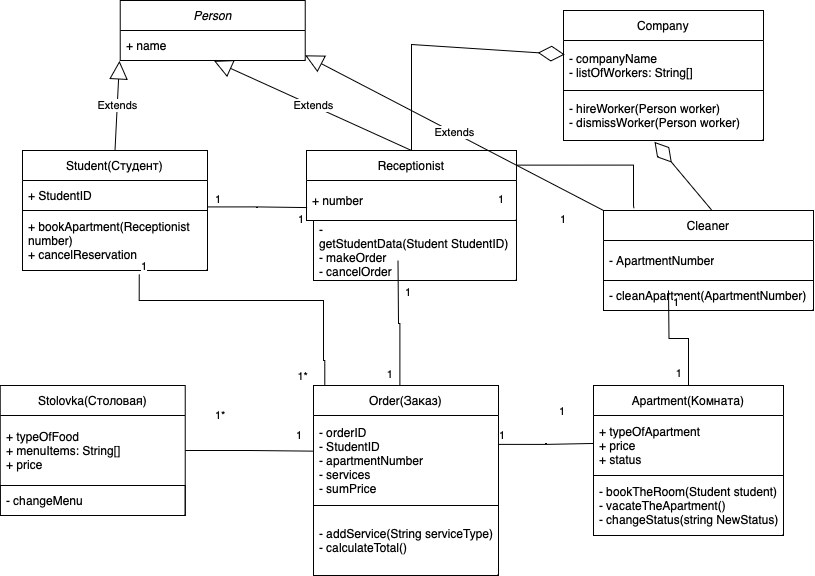

The diagram above was exported from draw.io. Its source (the exported page's mxGraphModel, read from the mxfile embedded in the PNG):
<mxGraphModel dx="1172" dy="518" grid="1" gridSize="10" guides="1" tooltips="1" connect="1" arrows="1" fold="1" page="1" pageScale="1" pageWidth="850" pageHeight="1100" math="0" shadow="0" extFonts="Permanent Marker^https://fonts.googleapis.com/css?family=Permanent+Marker">
  <root>
    <mxCell id="0" />
    <mxCell id="1" parent="0" />
    <mxCell id="xkdvy3rVlE1kGI5gku1Z-3" value="&lt;i&gt;Person&lt;/i&gt;" style="swimlane;fontStyle=0;childLayout=stackLayout;horizontal=1;startSize=30;horizontalStack=0;resizeParent=1;resizeParentMax=0;resizeLast=0;collapsible=1;marginBottom=0;whiteSpace=wrap;html=1;" parent="1" vertex="1">
      <mxGeometry x="146.73" y="10" width="185" height="60" as="geometry">
        <mxRectangle x="146.73" y="10" width="80" height="30" as="alternateBounds" />
      </mxGeometry>
    </mxCell>
    <mxCell id="xkdvy3rVlE1kGI5gku1Z-4" value="+ name" style="text;strokeColor=none;fillColor=none;align=left;verticalAlign=middle;spacingLeft=4;spacingRight=4;overflow=hidden;points=[[0,0.5],[1,0.5]];portConstraint=eastwest;rotatable=0;whiteSpace=wrap;html=1;" parent="xkdvy3rVlE1kGI5gku1Z-3" vertex="1">
      <mxGeometry y="30" width="185" height="30" as="geometry" />
    </mxCell>
    <mxCell id="xkdvy3rVlE1kGI5gku1Z-7" value="Student(Студент)" style="swimlane;fontStyle=0;childLayout=stackLayout;horizontal=1;startSize=30;horizontalStack=0;resizeParent=1;resizeParentMax=0;resizeLast=0;collapsible=1;marginBottom=0;whiteSpace=wrap;html=1;" parent="1" vertex="1">
      <mxGeometry x="49" y="160" width="185" height="120" as="geometry" />
    </mxCell>
    <mxCell id="xkdvy3rVlE1kGI5gku1Z-8" value="+ StudentID" style="text;strokeColor=none;fillColor=none;align=left;verticalAlign=middle;spacingLeft=4;spacingRight=4;overflow=hidden;points=[[0,0.5],[1,0.5]];portConstraint=eastwest;rotatable=0;whiteSpace=wrap;html=1;" parent="xkdvy3rVlE1kGI5gku1Z-7" vertex="1">
      <mxGeometry y="30" width="185" height="30" as="geometry" />
    </mxCell>
    <mxCell id="xkdvy3rVlE1kGI5gku1Z-9" value="+ bookApartment(Receptionist number)&lt;br&gt;+ cancelReservation" style="text;strokeColor=default;fillColor=none;align=left;verticalAlign=middle;spacingLeft=4;spacingRight=4;overflow=hidden;points=[[0,0.5],[1,0.5]];portConstraint=eastwest;rotatable=0;whiteSpace=wrap;html=1;" parent="xkdvy3rVlE1kGI5gku1Z-7" vertex="1">
      <mxGeometry y="60" width="185" height="60" as="geometry" />
    </mxCell>
    <mxCell id="xkdvy3rVlE1kGI5gku1Z-10" value="Receptionist" style="swimlane;fontStyle=0;childLayout=stackLayout;horizontal=1;startSize=30;horizontalStack=0;resizeParent=1;resizeParentMax=0;resizeLast=0;collapsible=1;marginBottom=0;whiteSpace=wrap;html=1;" parent="1" vertex="1">
      <mxGeometry x="333" y="160" width="210" height="70" as="geometry" />
    </mxCell>
    <mxCell id="xkdvy3rVlE1kGI5gku1Z-11" value="+ number" style="text;strokeColor=none;fillColor=none;align=left;verticalAlign=middle;spacingLeft=4;spacingRight=4;overflow=hidden;points=[[0,0.5],[1,0.5]];portConstraint=eastwest;rotatable=0;whiteSpace=wrap;html=1;" parent="xkdvy3rVlE1kGI5gku1Z-10" vertex="1">
      <mxGeometry y="30" width="210" height="40" as="geometry" />
    </mxCell>
    <mxCell id="xkdvy3rVlE1kGI5gku1Z-13" value="Cleaner" style="swimlane;fontStyle=0;childLayout=stackLayout;horizontal=1;startSize=30;horizontalStack=0;resizeParent=1;resizeParentMax=0;resizeLast=0;collapsible=1;marginBottom=0;whiteSpace=wrap;html=1;" parent="1" vertex="1">
      <mxGeometry x="630" y="220" width="210" height="100" as="geometry">
        <mxRectangle x="630" y="220" width="80" height="30" as="alternateBounds" />
      </mxGeometry>
    </mxCell>
    <mxCell id="xkdvy3rVlE1kGI5gku1Z-14" value="- ApartmentNumber" style="text;strokeColor=none;fillColor=none;align=left;verticalAlign=middle;spacingLeft=4;spacingRight=4;overflow=hidden;points=[[0,0.5],[1,0.5]];portConstraint=eastwest;rotatable=0;whiteSpace=wrap;html=1;" parent="xkdvy3rVlE1kGI5gku1Z-13" vertex="1">
      <mxGeometry y="30" width="210" height="40" as="geometry" />
    </mxCell>
    <mxCell id="xkdvy3rVlE1kGI5gku1Z-15" value="- cleanApartment(ApartmentNumber)" style="text;strokeColor=default;fillColor=none;align=left;verticalAlign=middle;spacingLeft=4;spacingRight=4;overflow=hidden;points=[[0,0.5],[1,0.5]];portConstraint=eastwest;rotatable=0;whiteSpace=wrap;html=1;" parent="xkdvy3rVlE1kGI5gku1Z-13" vertex="1">
      <mxGeometry y="70" width="210" height="30" as="geometry" />
    </mxCell>
    <mxCell id="xkdvy3rVlE1kGI5gku1Z-17" value="Extends" style="endArrow=block;endSize=16;endFill=0;html=1;rounded=0;entryX=-0.004;entryY=1.013;entryDx=0;entryDy=0;entryPerimeter=0;exitX=0.5;exitY=0;exitDx=0;exitDy=0;" parent="1" source="xkdvy3rVlE1kGI5gku1Z-7" target="xkdvy3rVlE1kGI5gku1Z-4" edge="1">
      <mxGeometry width="160" relative="1" as="geometry">
        <mxPoint x="290" y="210" as="sourcePoint" />
        <mxPoint x="450" y="210" as="targetPoint" />
      </mxGeometry>
    </mxCell>
    <mxCell id="xkdvy3rVlE1kGI5gku1Z-18" value="Extends" style="endArrow=block;endSize=16;endFill=0;html=1;rounded=0;entryX=0.507;entryY=1.013;entryDx=0;entryDy=0;entryPerimeter=0;exitX=0.5;exitY=0;exitDx=0;exitDy=0;" parent="1" source="xkdvy3rVlE1kGI5gku1Z-10" target="xkdvy3rVlE1kGI5gku1Z-4" edge="1">
      <mxGeometry width="160" relative="1" as="geometry">
        <mxPoint x="153" y="150" as="sourcePoint" />
        <mxPoint x="343" y="64" as="targetPoint" />
      </mxGeometry>
    </mxCell>
    <mxCell id="xkdvy3rVlE1kGI5gku1Z-19" value="Extends" style="endArrow=block;endSize=16;endFill=0;html=1;rounded=0;entryX=1;entryY=0.827;entryDx=0;entryDy=0;entryPerimeter=0;exitX=0;exitY=0;exitDx=0;exitDy=0;" parent="1" source="xkdvy3rVlE1kGI5gku1Z-13" target="xkdvy3rVlE1kGI5gku1Z-4" edge="1">
      <mxGeometry width="160" relative="1" as="geometry">
        <mxPoint x="436" y="150" as="sourcePoint" />
        <mxPoint x="437" y="90" as="targetPoint" />
      </mxGeometry>
    </mxCell>
    <mxCell id="xkdvy3rVlE1kGI5gku1Z-20" value="Apartment(Комната)" style="swimlane;fontStyle=0;childLayout=stackLayout;horizontal=1;startSize=30;horizontalStack=0;resizeParent=1;resizeParentMax=0;resizeLast=0;collapsible=1;marginBottom=0;whiteSpace=wrap;html=1;" parent="1" vertex="1">
      <mxGeometry x="620" y="395" width="190" height="150" as="geometry">
        <mxRectangle x="620" y="395" width="150" height="30" as="alternateBounds" />
      </mxGeometry>
    </mxCell>
    <mxCell id="xkdvy3rVlE1kGI5gku1Z-21" value="+ typeOfApartment&lt;br&gt;+ price&lt;br&gt;+ status" style="text;strokeColor=none;fillColor=none;align=left;verticalAlign=middle;spacingLeft=4;spacingRight=4;overflow=hidden;points=[[0,0.5],[1,0.5]];portConstraint=eastwest;rotatable=0;whiteSpace=wrap;html=1;" parent="xkdvy3rVlE1kGI5gku1Z-20" vertex="1">
      <mxGeometry y="30" width="190" height="60" as="geometry" />
    </mxCell>
    <mxCell id="xkdvy3rVlE1kGI5gku1Z-22" value="- bookTheRoom(Student student)&lt;br&gt;- vacateTheApartment()&lt;br&gt;- changeStatus(string NewStatus)" style="text;strokeColor=default;fillColor=none;align=left;verticalAlign=middle;spacingLeft=4;spacingRight=4;overflow=hidden;points=[[0,0.5],[1,0.5]];portConstraint=eastwest;rotatable=0;whiteSpace=wrap;html=1;" parent="xkdvy3rVlE1kGI5gku1Z-20" vertex="1">
      <mxGeometry y="90" width="190" height="60" as="geometry" />
    </mxCell>
    <mxCell id="xkdvy3rVlE1kGI5gku1Z-23" value="Order(Заказ)" style="swimlane;fontStyle=0;childLayout=stackLayout;horizontal=1;startSize=30;horizontalStack=0;resizeParent=1;resizeParentMax=0;resizeLast=0;collapsible=1;marginBottom=0;whiteSpace=wrap;html=1;" parent="1" vertex="1">
      <mxGeometry x="340" y="395" width="185" height="190" as="geometry">
        <mxRectangle x="340" y="395" width="110" height="30" as="alternateBounds" />
      </mxGeometry>
    </mxCell>
    <mxCell id="xkdvy3rVlE1kGI5gku1Z-24" value="- orderID&lt;br&gt;- StudentID&lt;br&gt;- apartmentNumber&lt;br&gt;- services&lt;br&gt;- sumPrice" style="text;strokeColor=none;fillColor=none;align=left;verticalAlign=middle;spacingLeft=4;spacingRight=4;overflow=hidden;points=[[0,0.5],[1,0.5]];portConstraint=eastwest;rotatable=0;whiteSpace=wrap;html=1;" parent="xkdvy3rVlE1kGI5gku1Z-23" vertex="1">
      <mxGeometry y="30" width="185" height="90" as="geometry" />
    </mxCell>
    <mxCell id="xkdvy3rVlE1kGI5gku1Z-25" value="- addService(String serviceType)&lt;br&gt;- calculateTotal()" style="text;strokeColor=default;fillColor=none;align=left;verticalAlign=middle;spacingLeft=4;spacingRight=4;overflow=hidden;points=[[0,0.5],[1,0.5]];portConstraint=eastwest;rotatable=0;whiteSpace=wrap;html=1;" parent="xkdvy3rVlE1kGI5gku1Z-23" vertex="1">
      <mxGeometry y="120" width="185" height="70" as="geometry" />
    </mxCell>
    <mxCell id="xkdvy3rVlE1kGI5gku1Z-26" value="Stolovka(Столовая)" style="swimlane;fontStyle=0;childLayout=stackLayout;horizontal=1;startSize=30;horizontalStack=0;resizeParent=1;resizeParentMax=0;resizeLast=0;collapsible=1;marginBottom=0;whiteSpace=wrap;html=1;" parent="1" vertex="1">
      <mxGeometry x="26.729999999999997" y="395" width="185" height="130" as="geometry">
        <mxRectangle x="26.729999999999997" y="395" width="150" height="30" as="alternateBounds" />
      </mxGeometry>
    </mxCell>
    <mxCell id="xkdvy3rVlE1kGI5gku1Z-27" value="+ typeOfFood&lt;br&gt;+&amp;nbsp;menuItems: String[]&lt;br&gt;+ price" style="text;strokeColor=none;fillColor=none;align=left;verticalAlign=middle;spacingLeft=4;spacingRight=4;overflow=hidden;points=[[0,0.5],[1,0.5]];portConstraint=eastwest;rotatable=0;whiteSpace=wrap;html=1;" parent="xkdvy3rVlE1kGI5gku1Z-26" vertex="1">
      <mxGeometry y="30" width="185" height="70" as="geometry" />
    </mxCell>
    <mxCell id="xkdvy3rVlE1kGI5gku1Z-28" value="- changeMenu" style="text;strokeColor=default;fillColor=none;align=left;verticalAlign=middle;spacingLeft=4;spacingRight=4;overflow=hidden;points=[[0,0.5],[1,0.5]];portConstraint=eastwest;rotatable=0;whiteSpace=wrap;html=1;" parent="xkdvy3rVlE1kGI5gku1Z-26" vertex="1">
      <mxGeometry y="100" width="185" height="30" as="geometry" />
    </mxCell>
    <mxCell id="xkdvy3rVlE1kGI5gku1Z-31" value="" style="endArrow=none;html=1;edgeStyle=orthogonalEdgeStyle;rounded=0;exitX=0.631;exitY=1.064;exitDx=0;exitDy=0;exitPerimeter=0;entryX=0.061;entryY=-0.003;entryDx=0;entryDy=0;entryPerimeter=0;" parent="1" source="xkdvy3rVlE1kGI5gku1Z-9" edge="1" target="xkdvy3rVlE1kGI5gku1Z-23">
      <mxGeometry relative="1" as="geometry">
        <mxPoint x="290" y="210" as="sourcePoint" />
        <mxPoint x="350" y="370" as="targetPoint" />
        <Array as="points">
          <mxPoint x="166" y="310" />
          <mxPoint x="350" y="310" />
          <mxPoint x="350" y="370" />
          <mxPoint x="351" y="370" />
        </Array>
      </mxGeometry>
    </mxCell>
    <mxCell id="xkdvy3rVlE1kGI5gku1Z-32" value="1" style="edgeLabel;resizable=0;html=1;align=left;verticalAlign=bottom;" parent="xkdvy3rVlE1kGI5gku1Z-31" connectable="0" vertex="1">
      <mxGeometry x="-1" relative="1" as="geometry" />
    </mxCell>
    <mxCell id="xkdvy3rVlE1kGI5gku1Z-33" value="1*" style="edgeLabel;resizable=0;html=1;align=right;verticalAlign=bottom;" parent="xkdvy3rVlE1kGI5gku1Z-31" connectable="0" vertex="1">
      <mxGeometry x="1" relative="1" as="geometry">
        <mxPoint x="-16" as="offset" />
      </mxGeometry>
    </mxCell>
    <mxCell id="xkdvy3rVlE1kGI5gku1Z-68" value="" style="endArrow=none;html=1;edgeStyle=orthogonalEdgeStyle;rounded=0;exitX=1;exitY=0.5;exitDx=0;exitDy=0;entryX=-0.003;entryY=0.396;entryDx=0;entryDy=0;entryPerimeter=0;" parent="1" source="xkdvy3rVlE1kGI5gku1Z-27" target="xkdvy3rVlE1kGI5gku1Z-24" edge="1">
      <mxGeometry relative="1" as="geometry">
        <mxPoint x="240" y="416" as="sourcePoint" />
        <mxPoint x="331" y="416" as="targetPoint" />
      </mxGeometry>
    </mxCell>
    <mxCell id="xkdvy3rVlE1kGI5gku1Z-71" value="1*" style="edgeLabel;resizable=0;html=1;align=left;verticalAlign=bottom;" parent="1" connectable="0" vertex="1">
      <mxGeometry x="176.7349999999999" y="290.00000000000006" as="geometry">
        <mxPoint x="63" y="143" as="offset" />
      </mxGeometry>
    </mxCell>
    <mxCell id="xkdvy3rVlE1kGI5gku1Z-72" value="1" style="edgeLabel;resizable=0;html=1;align=left;verticalAlign=bottom;" parent="1" connectable="0" vertex="1">
      <mxGeometry x="186.7349999999999" y="303.84000000000003" as="geometry">
        <mxPoint x="134" y="149" as="offset" />
      </mxGeometry>
    </mxCell>
    <mxCell id="xkdvy3rVlE1kGI5gku1Z-73" value="" style="endArrow=none;html=1;edgeStyle=orthogonalEdgeStyle;rounded=0;entryX=0.001;entryY=0.466;entryDx=0;entryDy=0;exitX=0.998;exitY=0.321;exitDx=0;exitDy=0;exitPerimeter=0;entryPerimeter=0;" parent="1" source="xkdvy3rVlE1kGI5gku1Z-24" target="xkdvy3rVlE1kGI5gku1Z-21" edge="1">
      <mxGeometry relative="1" as="geometry">
        <mxPoint x="520" y="410" as="sourcePoint" />
        <mxPoint x="617" y="411" as="targetPoint" />
      </mxGeometry>
    </mxCell>
    <mxCell id="xkdvy3rVlE1kGI5gku1Z-74" value="1" style="edgeLabel;resizable=0;html=1;align=left;verticalAlign=bottom;" parent="1" connectable="0" vertex="1">
      <mxGeometry x="390.0049999999999" y="303.84000000000003" as="geometry">
        <mxPoint x="134" y="149" as="offset" />
      </mxGeometry>
    </mxCell>
    <mxCell id="xkdvy3rVlE1kGI5gku1Z-75" value="1" style="edgeLabel;resizable=0;html=1;align=left;verticalAlign=bottom;" parent="1" connectable="0" vertex="1">
      <mxGeometry x="450.0049999999999" y="280" as="geometry">
        <mxPoint x="134" y="149" as="offset" />
      </mxGeometry>
    </mxCell>
    <mxCell id="xkdvy3rVlE1kGI5gku1Z-76" value="" style="endArrow=none;html=1;edgeStyle=orthogonalEdgeStyle;rounded=0;exitX=0.998;exitY=0.881;exitDx=0;exitDy=0;entryX=0.003;entryY=0.677;entryDx=0;entryDy=0;entryPerimeter=0;exitPerimeter=0;" parent="1" source="xkdvy3rVlE1kGI5gku1Z-8" target="xkdvy3rVlE1kGI5gku1Z-11" edge="1">
      <mxGeometry relative="1" as="geometry">
        <mxPoint x="235" y="219.24" as="sourcePoint" />
        <mxPoint x="332" y="220.24" as="targetPoint" />
      </mxGeometry>
    </mxCell>
    <mxCell id="xkdvy3rVlE1kGI5gku1Z-77" value="1" style="edgeLabel;resizable=0;html=1;align=left;verticalAlign=bottom;" parent="1" connectable="0" vertex="1">
      <mxGeometry x="176.735" y="290" as="geometry">
        <mxPoint x="63" y="-73" as="offset" />
      </mxGeometry>
    </mxCell>
    <mxCell id="xkdvy3rVlE1kGI5gku1Z-78" value="1" style="edgeLabel;resizable=0;html=1;align=left;verticalAlign=bottom;" parent="1" connectable="0" vertex="1">
      <mxGeometry x="259.995" y="310" as="geometry">
        <mxPoint x="63" y="-73" as="offset" />
      </mxGeometry>
    </mxCell>
    <mxCell id="xkdvy3rVlE1kGI5gku1Z-79" value="" style="endArrow=none;html=1;edgeStyle=orthogonalEdgeStyle;rounded=0;exitX=0.998;exitY=0.881;exitDx=0;exitDy=0;exitPerimeter=0;entryX=0.145;entryY=-0.022;entryDx=0;entryDy=0;entryPerimeter=0;" parent="1" edge="1" target="xkdvy3rVlE1kGI5gku1Z-13">
      <mxGeometry relative="1" as="geometry">
        <mxPoint x="543" y="174.63" as="sourcePoint" />
        <mxPoint x="660" y="215" as="targetPoint" />
        <Array as="points">
          <mxPoint x="660" y="175" />
          <mxPoint x="660" y="215" />
        </Array>
      </mxGeometry>
    </mxCell>
    <mxCell id="xkdvy3rVlE1kGI5gku1Z-80" value="1" style="edgeLabel;resizable=0;html=1;align=left;verticalAlign=bottom;" parent="1" connectable="0" vertex="1">
      <mxGeometry x="459.995" y="290" as="geometry">
        <mxPoint x="63" y="-73" as="offset" />
      </mxGeometry>
    </mxCell>
    <mxCell id="xkdvy3rVlE1kGI5gku1Z-81" value="1" style="edgeLabel;resizable=0;html=1;align=left;verticalAlign=bottom;" parent="1" connectable="0" vertex="1">
      <mxGeometry x="521.995" y="310" as="geometry">
        <mxPoint x="63" y="-73" as="offset" />
      </mxGeometry>
    </mxCell>
    <mxCell id="xkdvy3rVlE1kGI5gku1Z-86" value="" style="endArrow=none;html=1;edgeStyle=orthogonalEdgeStyle;rounded=0;entryX=0.5;entryY=0;entryDx=0;entryDy=0;" parent="1" target="xkdvy3rVlE1kGI5gku1Z-20" edge="1">
      <mxGeometry relative="1" as="geometry">
        <mxPoint x="695" y="300" as="sourcePoint" />
        <mxPoint x="694.66" y="335" as="targetPoint" />
      </mxGeometry>
    </mxCell>
    <mxCell id="xkdvy3rVlE1kGI5gku1Z-87" value="1" style="edgeLabel;resizable=0;html=1;align=left;verticalAlign=bottom;" parent="xkdvy3rVlE1kGI5gku1Z-86" connectable="0" vertex="1">
      <mxGeometry x="-1" relative="1" as="geometry">
        <mxPoint x="3" y="20" as="offset" />
      </mxGeometry>
    </mxCell>
    <mxCell id="xkdvy3rVlE1kGI5gku1Z-88" value="1" style="edgeLabel;resizable=0;html=1;align=right;verticalAlign=bottom;" parent="xkdvy3rVlE1kGI5gku1Z-86" connectable="0" vertex="1">
      <mxGeometry x="1" relative="1" as="geometry">
        <mxPoint x="-6" y="-4" as="offset" />
      </mxGeometry>
    </mxCell>
    <mxCell id="xkdvy3rVlE1kGI5gku1Z-89" value="" style="endArrow=none;html=1;edgeStyle=orthogonalEdgeStyle;rounded=0;entryX=0.467;entryY=0.002;entryDx=0;entryDy=0;entryPerimeter=0;" parent="1" edge="1" target="xkdvy3rVlE1kGI5gku1Z-23">
      <mxGeometry relative="1" as="geometry">
        <mxPoint x="424.49999999999994" y="270" as="sourcePoint" />
        <mxPoint x="425" y="350" as="targetPoint" />
      </mxGeometry>
    </mxCell>
    <mxCell id="xkdvy3rVlE1kGI5gku1Z-90" value="1" style="edgeLabel;resizable=0;html=1;align=left;verticalAlign=bottom;" parent="xkdvy3rVlE1kGI5gku1Z-89" connectable="0" vertex="1">
      <mxGeometry x="-1" relative="1" as="geometry">
        <mxPoint x="6" y="40" as="offset" />
      </mxGeometry>
    </mxCell>
    <mxCell id="xkdvy3rVlE1kGI5gku1Z-91" value="1" style="edgeLabel;resizable=0;html=1;align=right;verticalAlign=bottom;" parent="xkdvy3rVlE1kGI5gku1Z-89" connectable="0" vertex="1">
      <mxGeometry x="1" relative="1" as="geometry">
        <mxPoint x="-6" y="-4" as="offset" />
      </mxGeometry>
    </mxCell>
    <mxCell id="xkdvy3rVlE1kGI5gku1Z-92" value="Company" style="swimlane;fontStyle=0;childLayout=stackLayout;horizontal=1;startSize=30;horizontalStack=0;resizeParent=1;resizeParentMax=0;resizeLast=0;collapsible=1;marginBottom=0;whiteSpace=wrap;html=1;" parent="1" vertex="1">
      <mxGeometry x="590" y="20" width="200" height="130" as="geometry">
        <mxRectangle x="590" y="20" width="90" height="30" as="alternateBounds" />
      </mxGeometry>
    </mxCell>
    <mxCell id="xkdvy3rVlE1kGI5gku1Z-93" value="- companyName&lt;br&gt;- listOfWorkers: String[]" style="text;strokeColor=none;fillColor=none;align=left;verticalAlign=middle;spacingLeft=4;spacingRight=4;overflow=hidden;points=[[0,0.5],[1,0.5]];portConstraint=eastwest;rotatable=0;whiteSpace=wrap;html=1;" parent="xkdvy3rVlE1kGI5gku1Z-92" vertex="1">
      <mxGeometry y="30" width="200" height="50" as="geometry" />
    </mxCell>
    <mxCell id="xkdvy3rVlE1kGI5gku1Z-94" value="-&amp;nbsp;hireWorker(Person worker)&lt;br&gt;- dismissWorker(Person worker)" style="text;strokeColor=default;fillColor=none;align=left;verticalAlign=middle;spacingLeft=4;spacingRight=4;overflow=hidden;points=[[0,0.5],[1,0.5]];portConstraint=eastwest;rotatable=0;whiteSpace=wrap;html=1;" parent="xkdvy3rVlE1kGI5gku1Z-92" vertex="1">
      <mxGeometry y="80" width="200" height="50" as="geometry" />
    </mxCell>
    <mxCell id="xkdvy3rVlE1kGI5gku1Z-100" value="" style="endArrow=diamondThin;endFill=0;endSize=24;html=1;rounded=0;entryX=0.006;entryY=0.28;entryDx=0;entryDy=0;entryPerimeter=0;" parent="1" target="xkdvy3rVlE1kGI5gku1Z-93" edge="1">
      <mxGeometry width="160" relative="1" as="geometry">
        <mxPoint x="438" y="160" as="sourcePoint" />
        <mxPoint x="438.0799999999999" y="122.69999999999999" as="targetPoint" />
        <Array as="points">
          <mxPoint x="438" y="54" />
        </Array>
      </mxGeometry>
    </mxCell>
    <mxCell id="xkdvy3rVlE1kGI5gku1Z-101" value="" style="endArrow=diamondThin;endFill=0;endSize=24;html=1;rounded=0;entryX=0.455;entryY=1.028;entryDx=0;entryDy=0;exitX=0.515;exitY=-0.004;exitDx=0;exitDy=0;exitPerimeter=0;entryPerimeter=0;" parent="1" source="xkdvy3rVlE1kGI5gku1Z-13" target="xkdvy3rVlE1kGI5gku1Z-94" edge="1">
      <mxGeometry width="160" relative="1" as="geometry">
        <mxPoint x="690" y="140" as="sourcePoint" />
        <mxPoint x="820" y="180" as="targetPoint" />
      </mxGeometry>
    </mxCell>
    <mxCell id="xkdvy3rVlE1kGI5gku1Z-12" value="- getStudentData(Student&amp;nbsp;StudentID)&lt;br&gt;- makeOrder&lt;br&gt;- cancelOrder" style="text;strokeColor=default;fillColor=none;align=left;verticalAlign=middle;spacingLeft=4;spacingRight=4;overflow=hidden;points=[[0,0.5],[1,0.5]];portConstraint=eastwest;rotatable=0;whiteSpace=wrap;html=1;" parent="1" vertex="1">
      <mxGeometry x="340" y="230" width="203" height="60" as="geometry" />
    </mxCell>
  </root>
</mxGraphModel>